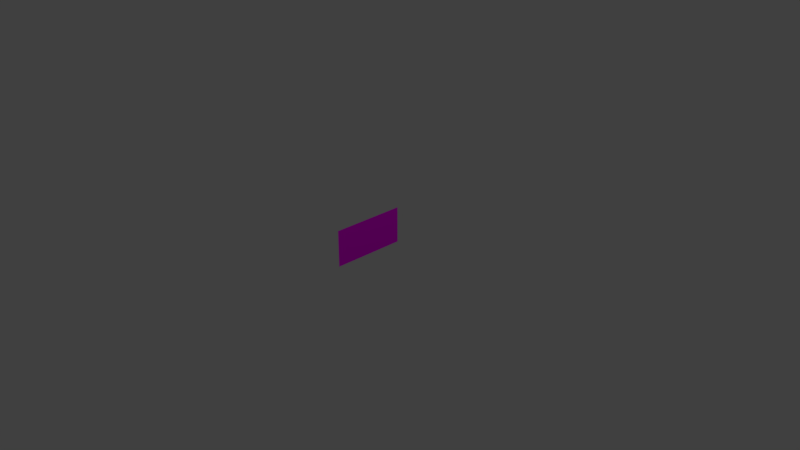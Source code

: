 # Source: border-wall.blend  (saved by Blender 2.78.0; exported with 4.5.12 LTS)
import bpy
from mathutils import Matrix  # noqa: F401  (used for matrix-valued properties, if any)

bpy.ops.wm.read_factory_settings(use_empty=True)
scene = bpy.context.scene
scene.name = 'Scene'

# ---- collections
col_collection_1 = bpy.data.collections.new('Collection 1'); scene.collection.children.link(col_collection_1)

# ---- images (referenced by path relative to the original .blend; pixels are not part of the script)
import os
ASSET_DIR = os.environ.get("B2B_ASSET_DIR", "")  # directory of the original .blend (textures are referenced by path, not embedded)
HERE = os.path.dirname(os.path.abspath(__file__))  # packed textures are extracted next to this script under _unpacked/

def load_image(name, relpath, width, height, colorspace="sRGB"):
    """Load a texture the original file referenced (path relative to the .blend, or extracted next to this script)."""
    p = next((c for c in (os.path.join(HERE, relpath), os.path.join(ASSET_DIR, relpath)) if relpath and os.path.exists(c)), "")
    if p:
        img = bpy.data.images.load(p, check_existing=True)
        img.name = name
    else:  # same state as the original file: an image datablock whose file is absent (Cycles renders it pink)
        img = bpy.data.images.new(name, width, height)
        img.source = "FILE"
        img.filepath = "//" + (relpath or name)
    img.colorspace_settings.name = colorspace
    return img
img_wood_jpg = load_image('wood.jpg', 'wood.jpg', 1024, 1024, 'sRGB')

# ---- materials (node trees are filled in below, after node groups)
mat_material = bpy.data.materials.new('Material')
mat_material.alpha_threshold = 0.0
mat_material.roughness = 0.5

# ---- material node trees
mat_material.use_nodes = True; mat_material.node_tree.nodes.clear()
_N = mat_material.node_tree.nodes; _L = mat_material.node_tree.links
n0 = _N.new('ShaderNodeOutputMaterial'); n0.name = 'Material Output'; n0.location = (300, 300)
n1 = _N.new('ShaderNodeBsdfDiffuse'); n1.name = 'Diffuse BSDF'; n1.location = (10, 300)
n2 = _N.new('ShaderNodeTexImage'); n2.name = 'Image Texture'; n2.location = (-289, 375)
n2.width = 140
n2.image = img_wood_jpg
_L.new(n1.outputs[0], n0.inputs[0])
_L.new(n2.outputs[0], n1.inputs[0])
n0.is_active_output = True

# ---- world
world_world = bpy.data.worlds.new('World'); scene.world = world_world
world_world.color = (0.05088, 0.05088, 0.05088)
world_world.use_sun_shadow = False
world_world.sun_shadow_jitter_overblur = 0.0
world_world.cycles.sampling_method = 'MANUAL'

# ---- cameras
cam_camera = bpy.data.cameras.new('Camera')
cam_camera.clip_end = 100.0
cam_camera.lens = 35.0
cam_camera.sensor_width = 32.0
cam_camera.sensor_height = 18.0
cam_camera.ortho_scale = 7.314
cam_camera.dof.focus_distance = 0.0

# ---- lights
light_lamp = bpy.data.lights.new('Lamp', 'POINT')
light_lamp.transmission_factor = 0.0
light_lamp.cutoff_distance = 30.0
light_lamp.energy = 100.0
light_lamp.shadow_buffer_clip_start = 1.001
light_lamp.shadow_soft_size = 0.1
light_lamp.shadow_maximum_resolution = 0.006
light_lamp.use_absolute_resolution = True

# ---- meshes
me_cube_001 = bpy.data.meshes.new('Cube.001')
me_cube_001.from_pydata([(0.0, -0.5, 0.0), (0.0, -0.5, 0.5), (0.0, 0.5, 0.0), (0.0, 0.5, 0.5)], [], [(2, 3, 1, 0)])
_uv = me_cube_001.uv_layers.new(name='UVMap')
_uv.uv.foreach_set('vector', [0.9999, 7.072e-05, 0.9999, 0.5, 7.07e-05, 0.5, 7.07e-05, 7.07e-05])
me_cube_001.materials.append(mat_material)
me_cube_001.use_remesh_preserve_volume = False
me_cube_001.use_remesh_preserve_attributes = False
me_cube_001.use_mirror_vertex_groups = False
me_cube_001.update()

# ---- objects
ob_cube_001 = bpy.data.objects.new('Cube.001', me_cube_001)
ob_lamp = bpy.data.objects.new('Lamp', light_lamp)
ob_camera = bpy.data.objects.new('Camera', cam_camera)

# ---- transforms, parenting, visibility, modifiers, constraints
ob_cube_001.location = (0.0, 0.0, 0.0)
ob_cube_001.lineart.crease_threshold = 0.0
ob_lamp.location = (4.076, 1.005, 5.904)
ob_lamp.rotation_euler = (0.6503, 0.05522, 1.866)
ob_lamp.lock_rotations_4d = False
ob_lamp.empty_display_type = 'ARROWS'
ob_lamp.color = (0.0, 0.0, 0.0, 0.0)
ob_lamp.lineart.crease_threshold = 0.0
ob_camera.location = (7.481, -6.508, 5.344)
ob_camera.rotation_euler = (1.109, 0.0, 0.8149)
ob_camera.lock_rotations_4d = False
ob_camera.empty_display_type = 'ARROWS'
ob_camera.color = (0.0, 0.0, 0.0, 0.0)
ob_camera.display_type = 'WIRE'
ob_camera.lineart.crease_threshold = 0.0

# ---- collection membership
col_collection_1.objects.link(ob_cube_001)
col_collection_1.objects.link(ob_lamp)
col_collection_1.objects.link(ob_camera)

# ---- scene / render settings (as saved in the file)
scene.camera = ob_camera
scene.frame_start = 1; scene.frame_end = 250; scene.frame_set(1)
scene.render.engine = 'CYCLES'
scene.render.resolution_percentage = 50
scene.render.dither_intensity = 0.0
scene.cycles.use_denoising = False
scene.cycles.samples = 128
scene.cycles.sampling_pattern = 'TABULATED_SOBOL'
scene.cycles.light_sampling_threshold = 0.0
scene.cycles.use_adaptive_sampling = False
scene.cycles.use_light_tree = False
scene.cycles.blur_glossy = 0.0
scene.cycles.sample_clamp_indirect = 0.0
scene.view_settings.view_transform = 'Standard'
bpy.context.view_layer.update()
